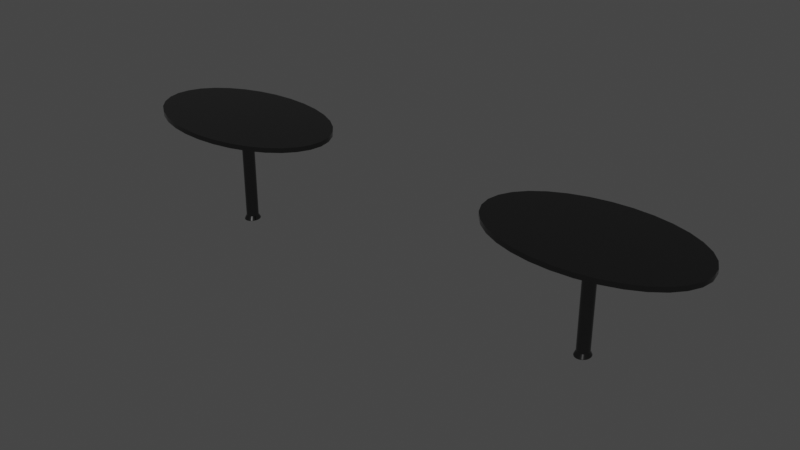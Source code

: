 # Source: Prototipo_mesas_con_texturas.blend  (saved by Blender 3.6.13; exported with 4.5.12 LTS)
import bpy
from mathutils import Matrix  # noqa: F401  (used for matrix-valued properties, if any)

bpy.ops.wm.read_factory_settings(use_empty=True)
scene = bpy.context.scene
scene.name = 'Scene'

# ---- materials (node trees are filled in below, after node groups)
mat_material_002 = bpy.data.materials.new('Material.002')
mat_material_002.use_transparent_shadow = False
mat_mesa = bpy.data.materials.new('Mesa')
mat_mesa.use_transparent_shadow = False

# ---- node groups
ng_auto_smooth = bpy.data.node_groups.new('Auto Smooth', 'GeometryNodeTree')
_s = ng_auto_smooth.interface.new_socket(name='Geometry', in_out='OUTPUT', socket_type='NodeSocketGeometry')
_s = ng_auto_smooth.interface.new_socket(name='Geometry', in_out='INPUT', socket_type='NodeSocketGeometry')
_s = ng_auto_smooth.interface.new_socket(name='Angle', in_out='INPUT', socket_type='NodeSocketFloat')
_s.subtype = 'ANGLE'
_s.min_value = 0.0
_s.max_value = 3.142
ng_auto_smooth.is_modifier = True
_N = ng_auto_smooth.nodes; _L = ng_auto_smooth.links
n0 = _N.new('NodeGroupOutput'); n0.name = 'Group Output'; n0.location = (480, -100)
n1 = _N.new('NodeGroupInput'); n1.name = 'Group Input'; n1.location = (-420, -300)
n2 = _N.new('NodeGroupInput'); n2.name = 'Group Input.001'; n2.location = (-60, -100)
n3 = _N.new('GeometryNodeSetShadeSmooth'); n3.name = 'Set Shade Smooth'; n3.location = (120, -100)
n3.domain = 'EDGE'
n4 = _N.new('GeometryNodeSetShadeSmooth'); n4.name = 'Set Shade Smooth.001'; n4.location = (300, -100)
n5 = _N.new('GeometryNodeInputMeshEdgeAngle'); n5.name = 'Edge Angle'; n5.location = (-420, -220)
n6 = _N.new('GeometryNodeInputEdgeSmooth'); n6.name = 'Is Edge Smooth'; n6.location = (-60, -160)
n7 = _N.new('GeometryNodeInputShadeSmooth'); n7.name = 'Is Face Smooth'; n7.location = (-240, -340)
n8 = _N.new('FunctionNodeBooleanMath'); n8.name = 'Boolean Math'; n8.location = (-60, -220)
n9 = _N.new('FunctionNodeCompare'); n9.name = 'Compare'; n9.location = (-240, -180)
n9.operation = 'LESS_EQUAL'
_L.new(n5.outputs[0], n9.inputs[0])
_L.new(n4.outputs[0], n0.inputs[0])
_L.new(n1.outputs[1], n9.inputs[1])
_L.new(n9.outputs[0], n8.inputs[0])
_L.new(n7.outputs[0], n8.inputs[1])
_L.new(n2.outputs[0], n3.inputs[0])
_L.new(n6.outputs[0], n3.inputs[1])
_L.new(n3.outputs[0], n4.inputs[0])
_L.new(n8.outputs[0], n3.inputs[2])
n0.is_active_output = True

# ---- material node trees
mat_material_002.use_nodes = True; mat_material_002.node_tree.nodes.clear()
_N = mat_material_002.node_tree.nodes; _L = mat_material_002.node_tree.links
n0 = _N.new('ShaderNodeBsdfPrincipled'); n0.name = 'Principled BSDF'; n0.location = (10, 300)
n0.distribution = 'GGX'
n0.subsurface_method = 'RANDOM_WALK_SKIN'
n0.inputs[0].default_value = (0.1221, 0.1221, 0.1221, 1.0)
n0.inputs[1].default_value = 1.0
n0.inputs[2].default_value = 0.135
n0.inputs[3].default_value = 1.45
n0.inputs[27].default_value = (0.0, 0.0, 0.0, 1.0)
n0.inputs[28].default_value = 1.0
n1 = _N.new('ShaderNodeOutputMaterial'); n1.name = 'Material Output'; n1.location = (300, 300)
_L.new(n0.outputs[0], n1.inputs[0])
n1.is_active_output = True
mat_mesa.use_nodes = True; mat_mesa.node_tree.nodes.clear()
_N = mat_mesa.node_tree.nodes; _L = mat_mesa.node_tree.links
n0 = _N.new('ShaderNodeBsdfPrincipled'); n0.name = 'Principled BSDF'; n0.location = (10, 300)
n0.distribution = 'GGX'
n0.subsurface_method = 'RANDOM_WALK_SKIN'
n0.inputs[0].default_value = (0.1215, 0.1215, 0.1215, 1.0)
n0.inputs[1].default_value = 1.0
n0.inputs[2].default_value = 0.1351
n0.inputs[3].default_value = 1.45
n0.inputs[27].default_value = (0.0, 0.0, 0.0, 1.0)
n0.inputs[28].default_value = 1.0
n1 = _N.new('ShaderNodeOutputMaterial'); n1.name = 'Material Output'; n1.location = (300, 300)
_L.new(n0.outputs[0], n1.inputs[0])
n1.is_active_output = True

# ---- world
world_world = bpy.data.worlds.new('World'); scene.world = world_world
world_world.use_nodes = True; world_world.node_tree.nodes.clear()
_N = world_world.node_tree.nodes; _L = world_world.node_tree.links
n0 = _N.new('ShaderNodeOutputWorld'); n0.name = 'World Output'; n0.location = (300, 300)
n1 = _N.new('ShaderNodeBackground'); n1.name = 'Background'; n1.location = (10, 300)
n1.inputs[0].default_value = (0.05088, 0.05088, 0.05088, 1.0)
_L.new(n1.outputs[0], n0.inputs[0])
n0.is_active_output = True
world_world.color = (0.05088, 0.05088, 0.05088)
world_world.use_sun_shadow = False
world_world.sun_shadow_jitter_overblur = 0.0

# ---- meshes
me_cylinder_001 = bpy.data.meshes.new('Cylinder.001')
me_cylinder_001.from_pydata([(0.0, 1.0, -1.0), (0.0, 1.0, 1.0), (0.1951, 0.9808, -1.0), (0.1951, 0.9808, 1.0), (0.3827, 0.9239, -1.0), (0.3827, 0.9239, 1.0), (0.5556, 0.8315, -1.0), (0.5556, 0.8315, 1.0), (0.7071, 0.7071, -1.0), (0.7071, 0.7071, 1.0), (0.8315, 0.5556, -1.0), (0.8315, 0.5556, 1.0), (0.9239, 0.3827, -1.0), (0.9239, 0.3827, 1.0), (0.9808, 0.1951, -1.0), (0.9808, 0.1951, 1.0), (1.0, 0.0, -1.0), (1.0, 0.0, 1.0), (0.9808, -0.1951, -1.0), (0.9808, -0.1951, 1.0), (0.9239, -0.3827, -1.0), (0.9239, -0.3827, 1.0), (0.8315, -0.5556, -1.0), (0.8315, -0.5556, 1.0), (0.7071, -0.7071, -1.0), (0.7071, -0.7071, 1.0), (0.5556, -0.8315, -1.0), (0.5556, -0.8315, 1.0), (0.3827, -0.9239, -1.0), (0.3827, -0.9239, 1.0), (0.1951, -0.9808, -1.0), (0.1951, -0.9808, 1.0), (0.0, -1.0, -1.0), (0.0, -1.0, 1.0), (-0.1951, -0.9808, -1.0), (-0.1951, -0.9808, 1.0), (-0.3827, -0.9239, -1.0), (-0.3827, -0.9239, 1.0), (-0.5556, -0.8315, -1.0), (-0.5556, -0.8315, 1.0), (-0.7071, -0.7071, -1.0), (-0.7071, -0.7071, 1.0), (-0.8315, -0.5556, -1.0), (-0.8315, -0.5556, 1.0), (-0.9239, -0.3827, -1.0), (-0.9239, -0.3827, 1.0), (-0.9808, -0.1951, -1.0), (-0.9808, -0.1951, 1.0), (-1.0, 0.0, -1.0), (-1.0, 0.0, 1.0), (-0.9808, 0.1951, -1.0), (-0.9808, 0.1951, 1.0), (-0.9239, 0.3827, -1.0), (-0.9239, 0.3827, 1.0), (-0.8315, 0.5556, -1.0), (-0.8315, 0.5556, 1.0), (-0.7071, 0.7071, -1.0), (-0.7071, 0.7071, 1.0), (-0.5556, 0.8315, -1.0), (-0.5556, 0.8315, 1.0), (-0.3827, 0.9239, -1.0), (-0.3827, 0.9239, 1.0), (-0.1951, 0.9808, -1.0), (-0.1951, 0.9808, 1.0), (3.185, 9.826, 1.12), (-1.415e-06, 10.02, 1.12), (6.248, 9.256, 1.12), (9.071, 8.33, 1.12), (11.54, 7.084, 1.12), (13.58, 5.566, 1.12), (15.08, 3.834, 1.12), (16.01, 1.955, 1.12), (16.33, -1.971e-05, 1.12), (16.01, -1.955, 1.12), (15.08, -3.834, 1.12), (13.58, -5.566, 1.12), (11.54, -7.084, 1.12), (9.071, -8.33, 1.12), (6.248, -9.256, 1.12), (3.185, -9.826, 1.12), (-1.415e-06, -10.02, 1.12), (-3.185, -9.826, 1.12), (-6.248, -9.256, 1.12), (-9.071, -8.33, 1.12), (-11.54, -7.084, 1.12), (-13.58, -5.566, 1.12), (-15.08, -3.834, 1.12), (-16.01, -1.955, 1.12), (-16.33, -1.971e-05, 1.12), (-16.01, 1.955, 1.12), (-15.08, 3.834, 1.12), (-13.58, 5.566, 1.12), (-11.54, 7.084, 1.12), (-9.071, 8.33, 1.12), (-6.248, 9.256, 1.12), (-3.185, 9.826, 1.12), (3.185, 9.826, 1.134), (-1.415e-06, 10.02, 1.134), (6.248, 9.256, 1.134), (9.071, 8.33, 1.134), (11.54, 7.084, 1.134), (13.58, 5.566, 1.134), (15.08, 3.834, 1.134), (16.01, 1.955, 1.134), (16.33, -1.971e-05, 1.134), (16.01, -1.955, 1.134), (15.08, -3.834, 1.134), (13.58, -5.566, 1.134), (11.54, -7.084, 1.134), (9.071, -8.33, 1.134), (6.248, -9.256, 1.134), (3.185, -9.826, 1.134), (-1.415e-06, -10.02, 1.134), (-3.185, -9.826, 1.134), (-6.248, -9.256, 1.134), (-9.071, -8.33, 1.134), (-11.54, -7.084, 1.134), (-13.58, -5.566, 1.134), (-15.08, -3.834, 1.134), (-16.01, -1.955, 1.134), (-16.33, -1.971e-05, 1.134), (-16.01, 1.955, 1.134), (-15.08, 3.834, 1.134), (-13.58, 5.566, 1.134), (-11.54, 7.084, 1.134), (-9.071, 8.33, 1.134), (-6.248, 9.256, 1.134), (-3.185, 9.826, 1.134), (-1.299e-07, 1.394, -1.082), (-1.197e-07, 1.392, -1.076), (0.2417, 1.365, -1.076), (0.2388, 1.368, -1.082), (0.4738, 1.285, -1.075), (0.4687, 1.289, -1.082), (0.6874, 1.155, -1.075), (0.6808, 1.16, -1.082), (0.8741, 0.9811, -1.075), (0.8671, 0.9872, -1.082), (1.027, 0.7697, -1.074), (1.02, 0.776, -1.082), (1.14, 0.5294, -1.074), (1.134, 0.5347, -1.082), (1.209, 0.2696, -1.074), (1.204, 0.2727, -1.082), (1.232, -2.91e-06, -1.074), (1.228, -3.246e-06, -1.082), (1.209, -0.2696, -1.074), (1.204, -0.2727, -1.082), (1.14, -0.5294, -1.074), (1.134, -0.5348, -1.082), (1.027, -0.7697, -1.074), (1.02, -0.776, -1.082), (0.8741, -0.9811, -1.075), (0.8671, -0.9872, -1.082), (0.6874, -1.155, -1.075), (0.6808, -1.16, -1.082), (0.4738, -1.285, -1.075), (0.4687, -1.289, -1.082), (0.2417, -1.365, -1.076), (0.2388, -1.368, -1.082), (-1.197e-07, -1.392, -1.076), (-1.297e-07, -1.394, -1.082), (-0.2417, -1.365, -1.076), (-0.2388, -1.368, -1.082), (-0.4738, -1.285, -1.075), (-0.4687, -1.289, -1.082), (-0.6874, -1.155, -1.075), (-0.6808, -1.16, -1.082), (-0.8741, -0.9811, -1.075), (-0.8671, -0.9872, -1.082), (-1.027, -0.7697, -1.074), (-1.02, -0.776, -1.082), (-1.14, -0.5294, -1.074), (-1.134, -0.5348, -1.082), (-1.209, -0.2696, -1.074), (-1.204, -0.2727, -1.082), (-1.232, -2.91e-06, -1.074), (-1.228, -3.246e-06, -1.082), (-1.209, 0.2696, -1.074), (-1.204, 0.2727, -1.082), (-1.14, 0.5294, -1.074), (-1.134, 0.5347, -1.082), (-1.027, 0.7697, -1.074), (-1.02, 0.776, -1.082), (-0.8741, 0.9811, -1.075), (-0.8671, 0.9872, -1.082), (-0.6874, 1.155, -1.075), (-0.6808, 1.16, -1.082), (-0.4738, 1.285, -1.075), (-0.4687, 1.289, -1.082), (-0.2417, 1.365, -1.076), (-0.2388, 1.368, -1.082), (3.185, 9.826, 1.056), (3.18, 9.812, 1.039), (-1.4e-06, 10.0, 1.039), (-1.405e-06, 10.02, 1.056), (6.248, 9.256, 1.056), (6.239, 9.243, 1.039), (9.071, 8.33, 1.056), (9.057, 8.319, 1.039), (11.54, 7.084, 1.056), (11.53, 7.075, 1.039), (13.58, 5.566, 1.056), (13.56, 5.559, 1.039), (15.08, 3.834, 1.056), (15.06, 3.829, 1.039), (16.01, 1.955, 1.056), (15.99, 1.952, 1.039), (16.33, -1.971e-05, 1.056), (16.31, -1.969e-05, 1.039), (16.01, -1.955, 1.056), (15.99, -1.952, 1.039), (15.08, -3.834, 1.056), (15.06, -3.829, 1.039), (13.58, -5.566, 1.056), (13.56, -5.559, 1.039), (11.54, -7.084, 1.056), (11.53, -7.075, 1.039), (9.071, -8.33, 1.056), (9.057, -8.319, 1.039), (6.248, -9.256, 1.056), (6.239, -9.243, 1.039), (3.185, -9.826, 1.056), (3.18, -9.812, 1.039), (-1.405e-06, -10.02, 1.056), (-1.4e-06, -10.0, 1.039), (-3.185, -9.826, 1.056), (-3.18, -9.812, 1.039), (-6.248, -9.256, 1.056), (-6.239, -9.243, 1.039), (-9.071, -8.33, 1.056), (-9.057, -8.319, 1.039), (-11.54, -7.084, 1.056), (-11.53, -7.075, 1.039), (-13.58, -5.566, 1.056), (-13.56, -5.559, 1.039), (-15.08, -3.834, 1.056), (-15.06, -3.829, 1.039), (-16.01, -1.955, 1.056), (-15.99, -1.952, 1.039), (-16.33, -1.971e-05, 1.056), (-16.31, -1.969e-05, 1.039), (-16.01, 1.955, 1.056), (-15.99, 1.952, 1.039), (-15.08, 3.834, 1.056), (-15.06, 3.829, 1.039), (-13.58, 5.566, 1.056), (-13.56, 5.559, 1.039), (-11.54, 7.084, 1.056), (-11.53, 7.075, 1.039), (-9.071, 8.33, 1.056), (-9.057, 8.319, 1.039), (-6.248, 9.256, 1.056), (-6.239, 9.243, 1.039), (-3.185, 9.826, 1.056), (-3.18, 9.812, 1.039)], [], [(0, 1, 3, 2), (2, 3, 5, 4), (4, 5, 7, 6), (6, 7, 9, 8), (8, 9, 11, 10), (10, 11, 13, 12), (12, 13, 15, 14), (14, 15, 17, 16), (16, 17, 19, 18), (18, 19, 21, 20), (20, 21, 23, 22), (22, 23, 25, 24), (24, 25, 27, 26), (26, 27, 29, 28), (28, 29, 31, 30), (30, 31, 33, 32), (32, 33, 35, 34), (34, 35, 37, 36), (36, 37, 39, 38), (38, 39, 41, 40), (40, 41, 43, 42), (42, 43, 45, 44), (44, 45, 47, 46), (46, 47, 49, 48), (48, 49, 51, 50), (50, 51, 53, 52), (52, 53, 55, 54), (54, 55, 57, 56), (56, 57, 59, 58), (58, 59, 61, 60), (206, 204, 70, 71), (60, 61, 63, 62), (62, 63, 1, 0), (4, 6, 134, 132), (252, 250, 93, 94), (224, 222, 79, 80), (242, 240, 88, 89), (3, 1, 194, 193), (216, 214, 75, 76), (234, 232, 84, 85), (250, 248, 92, 93), (208, 206, 71, 72), (226, 224, 80, 81), (244, 242, 89, 90), (200, 198, 67, 68), (218, 216, 76, 77), (236, 234, 85, 86), (254, 252, 94, 95), (210, 208, 72, 73), (228, 226, 81, 82), (246, 244, 90, 91), (202, 200, 68, 69), (220, 218, 77, 78), (238, 236, 86, 87), (212, 210, 73, 74), (230, 228, 82, 83), (248, 246, 91, 92), (204, 202, 69, 70), (222, 220, 78, 79), (240, 238, 87, 88), (196, 192, 64, 66), (198, 196, 66, 67), (214, 212, 74, 75), (232, 230, 83, 84), (59, 57, 249, 251), (65, 95, 127, 97), (33, 31, 223, 225), (7, 5, 197, 199), (61, 59, 251, 253), (35, 33, 225, 227), (9, 7, 199, 201), (63, 61, 253, 255), (37, 35, 227, 229), (11, 9, 201, 203), (1, 63, 255, 194), (39, 37, 229, 231), (13, 11, 203, 205), (41, 39, 231, 233), (15, 13, 205, 207), (43, 41, 233, 235), (17, 15, 207, 209), (45, 43, 235, 237), (19, 17, 209, 211), (47, 45, 237, 239), (21, 19, 211, 213), (49, 47, 239, 241), (23, 21, 213, 215), (51, 49, 241, 243), (25, 23, 215, 217), (53, 51, 243, 245), (27, 25, 217, 219), (55, 53, 245, 247), (29, 27, 219, 221), (5, 3, 193, 197), (57, 55, 247, 249), (31, 29, 221, 223), (195, 254, 95, 65), (96, 97, 127, 126, 125, 124, 123, 122, 121, 120, 119, 118, 117, 116, 115, 114, 113, 112, 111, 110, 109, 108, 107, 106, 105, 104, 103, 102, 101, 100, 99, 98), (83, 82, 114, 115), (70, 69, 101, 102), (84, 83, 115, 116), (71, 70, 102, 103), (85, 84, 116, 117), (72, 71, 103, 104), (86, 85, 117, 118), (73, 72, 104, 105), (87, 86, 118, 119), (74, 73, 105, 106), (88, 87, 119, 120), (75, 74, 106, 107), (89, 88, 120, 121), (76, 75, 107, 108), (90, 89, 121, 122), (77, 76, 108, 109), (91, 90, 122, 123), (78, 77, 109, 110), (64, 65, 97, 96), (92, 91, 123, 124), (79, 78, 110, 111), (66, 64, 96, 98), (93, 92, 124, 125), (80, 79, 111, 112), (67, 66, 98, 99), (94, 93, 125, 126), (81, 80, 112, 113), (68, 67, 99, 100), (95, 94, 126, 127), (82, 81, 113, 114), (69, 68, 100, 101), (62, 0, 129, 190), (22, 24, 152, 150), (40, 42, 170, 168), (58, 60, 188, 186), (14, 16, 144, 142), (32, 34, 162, 160), (50, 52, 180, 178), (6, 8, 136, 134), (24, 26, 154, 152), (42, 44, 172, 170), (60, 62, 190, 188), (16, 18, 146, 144), (34, 36, 164, 162), (52, 54, 182, 180), (8, 10, 138, 136), (26, 28, 156, 154), (44, 46, 174, 172), (18, 20, 148, 146), (36, 38, 166, 164), (54, 56, 184, 182), (10, 12, 140, 138), (28, 30, 158, 156), (128, 131, 133, 135, 137, 139, 141, 143, 145, 147, 149, 151, 153, 155, 157, 159, 161, 163, 165, 167, 169, 171, 173, 175, 177, 179, 181, 183, 185, 187, 189, 191), (46, 48, 176, 174), (2, 4, 132, 130), (20, 22, 150, 148), (38, 40, 168, 166), (56, 58, 186, 184), (12, 14, 142, 140), (30, 32, 160, 158), (48, 50, 178, 176), (129, 130, 131, 128), (130, 132, 133, 131), (132, 134, 135, 133), (134, 136, 137, 135), (136, 138, 139, 137), (138, 140, 141, 139), (140, 142, 143, 141), (142, 144, 145, 143), (144, 146, 147, 145), (146, 148, 149, 147), (148, 150, 151, 149), (150, 152, 153, 151), (152, 154, 155, 153), (154, 156, 157, 155), (156, 158, 159, 157), (158, 160, 161, 159), (160, 162, 163, 161), (162, 164, 165, 163), (164, 166, 167, 165), (166, 168, 169, 167), (168, 170, 171, 169), (170, 172, 173, 171), (172, 174, 175, 173), (174, 176, 177, 175), (176, 178, 179, 177), (178, 180, 181, 179), (180, 182, 183, 181), (182, 184, 185, 183), (184, 186, 187, 185), (186, 188, 189, 187), (188, 190, 191, 189), (190, 129, 128, 191), (0, 2, 130, 129), (193, 194, 195, 192), (197, 193, 192, 196), (199, 197, 196, 198), (201, 199, 198, 200), (203, 201, 200, 202), (205, 203, 202, 204), (207, 205, 204, 206), (209, 207, 206, 208), (211, 209, 208, 210), (213, 211, 210, 212), (215, 213, 212, 214), (217, 215, 214, 216), (219, 217, 216, 218), (221, 219, 218, 220), (223, 221, 220, 222), (225, 223, 222, 224), (227, 225, 224, 226), (229, 227, 226, 228), (231, 229, 228, 230), (233, 231, 230, 232), (235, 233, 232, 234), (237, 235, 234, 236), (239, 237, 236, 238), (241, 239, 238, 240), (243, 241, 240, 242), (245, 243, 242, 244), (247, 245, 244, 246), (249, 247, 246, 248), (251, 249, 248, 250), (253, 251, 250, 252), (255, 253, 252, 254), (194, 255, 254, 195), (192, 195, 65, 64)])
me_cylinder_001.polygons.foreach_set('use_smooth', [True] * 226)
_uv = me_cylinder_001.uv_layers.new(name='UVMap')
_uv.uv.foreach_set('vector', [1.0, 0.5, 1.0, 1.0, 0.9688, 1.0, 0.9688, 0.5, 0.9688, 0.5, 0.9688, 1.0, 0.9375, 1.0, 0.9375, 0.5, 0.9375, 0.5, 0.9375, 1.0, 0.9062, 1.0, 0.9062, 0.5, 0.9062, 0.5, 0.9062, 1.0, 0.875, 1.0, 0.875, 0.5, 0.875, 0.5, 0.875, 1.0, 0.8438, 1.0, 0.8438, 0.5, 0.8438, 0.5, 0.8438, 1.0, 0.8125, 1.0, 0.8125, 0.5, 0.8125, 0.5, 0.8125, 1.0, 0.7812, 1.0, 0.7812, 0.5, 0.7812, 0.5, 0.7812, 1.0, 0.75, 1.0, 0.75, 0.5, 0.75, 0.5, 0.75, 1.0, 0.7188, 1.0, 0.7188, 0.5, 0.7188, 0.5, 0.7188, 1.0, 0.6875, 1.0, 0.6875, 0.5, 0.6875, 0.5, 0.6875, 1.0, 0.6562, 1.0, 0.6562, 0.5, 0.6562, 0.5, 0.6562, 1.0, 0.625, 1.0, 0.625, 0.5, 0.625, 0.5, 0.625, 1.0, 0.5938, 1.0, 0.5938, 0.5, 0.5938, 0.5, 0.5938, 1.0, 0.5625, 1.0, 0.5625, 0.5, 0.5625, 0.5, 0.5625, 1.0, 0.5312, 1.0, 0.5312, 0.5, 0.5312, 0.5, 0.5312, 1.0, 0.5, 1.0, 0.5, 0.5, 0.5, 0.5, 0.5, 1.0, 0.4688, 1.0, 0.4688, 0.5, 0.4688, 0.5, 0.4688, 1.0, 0.4375, 1.0, 0.4375, 0.5, 0.4375, 0.5, 0.4375, 1.0, 0.4062, 1.0, 0.4062, 0.5, 0.4062, 0.5, 0.4062, 1.0, 0.375, 1.0, 0.375, 0.5, 0.375, 0.5, 0.375, 1.0, 0.3438, 1.0, 0.3438, 0.5, 0.3438, 0.5, 0.3438, 1.0, 0.3125, 1.0, 0.3125, 0.5, 0.3125, 0.5, 0.3125, 1.0, 0.2812, 1.0, 0.2812, 0.5, 0.2812, 0.5, 0.2812, 1.0, 0.25, 1.0, 0.25, 0.5, 0.25, 0.5, 0.25, 1.0, 0.2188, 1.0, 0.2188, 0.5, 0.2188, 0.5, 0.2188, 1.0, 0.1875, 1.0, 0.1875, 0.5, 0.1875, 0.5, 0.1875, 1.0, 0.1562, 1.0, 0.1562, 0.5, 0.1562, 0.5, 0.1562, 1.0, 0.125, 1.0, 0.125, 0.5, 0.125, 0.5, 0.125, 1.0, 0.09375, 1.0, 0.09375, 0.5, 0.09375, 0.5, 0.09375, 1.0, 0.0625, 1.0, 0.0625, 0.5, 0.7812, 1.0, 0.8125, 1.0, 0.8125, 1.0, 0.7812, 1.0, 0.0625, 0.5, 0.0625, 1.0, 0.03125, 1.0, 0.03125, 0.5, 0.03125, 0.5, 0.03125, 1.0, 0.0, 1.0, 0.0, 0.5, 0.9375, 0.5, 0.9062, 0.5, 0.9062, 0.5, 0.9375, 0.5, 0.0625, 1.0, 0.09375, 1.0, 0.09375, 1.0, 0.0625, 1.0, 0.5, 1.0, 0.5312, 1.0, 0.5312, 1.0, 0.5, 1.0, 0.2188, 1.0, 0.25, 1.0, 0.25, 1.0, 0.2188, 1.0, 0.9688, 1.0, 1.0, 1.0, 1.0, 1.0, 0.9688, 1.0, 0.625, 1.0, 0.6562, 1.0, 0.6562, 1.0, 0.625, 1.0, 0.3438, 1.0, 0.375, 1.0, 0.375, 1.0, 0.3438, 1.0, 0.09375, 1.0, 0.125, 1.0, 0.125, 1.0, 0.09375, 1.0, 0.75, 1.0, 0.7812, 1.0, 0.7812, 1.0, 0.75, 1.0, 0.4688, 1.0, 0.5, 1.0, 0.5, 1.0, 0.4688, 1.0, 0.1875, 1.0, 0.2188, 1.0, 0.2188, 1.0, 0.1875, 1.0, 0.875, 1.0, 0.9062, 1.0, 0.9062, 1.0, 0.875, 1.0, 0.5938, 1.0, 0.625, 1.0, 0.625, 1.0, 0.5938, 1.0, 0.3125, 1.0, 0.3438, 1.0, 0.3438, 1.0, 0.3125, 1.0, 0.03125, 1.0, 0.0625, 1.0, 0.0625, 1.0, 0.03125, 1.0, 0.7188, 1.0, 0.75, 1.0, 0.75, 1.0, 0.7188, 1.0, 0.4375, 1.0, 0.4688, 1.0, 0.4688, 1.0, 0.4375, 1.0, 0.1562, 1.0, 0.1875, 1.0, 0.1875, 1.0, 0.1562, 1.0, 0.8438, 1.0, 0.875, 1.0, 0.875, 1.0, 0.8438, 1.0, 0.5625, 1.0, 0.5938, 1.0, 0.5938, 1.0, 0.5625, 1.0, 0.2812, 1.0, 0.3125, 1.0, 0.3125, 1.0, 0.2812, 1.0, 0.6875, 1.0, 0.7188, 1.0, 0.7188, 1.0, 0.6875, 1.0, 0.4062, 1.0, 0.4375, 1.0, 0.4375, 1.0, 0.4062, 1.0, 0.125, 1.0, 0.1562, 1.0, 0.1562, 1.0, 0.125, 1.0, 0.8125, 1.0, 0.8438, 1.0, 0.8438, 1.0, 0.8125, 1.0, 0.5312, 1.0, 0.5625, 1.0, 0.5625, 1.0, 0.5312, 1.0, 0.25, 1.0, 0.2812, 1.0, 0.2812, 1.0, 0.25, 1.0, 0.9375, 1.0, 0.9688, 1.0, 0.9688, 1.0, 0.9375, 1.0, 0.9062, 1.0, 0.9375, 1.0, 0.9375, 1.0, 0.9062, 1.0, 0.6562, 1.0, 0.6875, 1.0, 0.6875, 1.0, 0.6562, 1.0, 0.375, 1.0, 0.4062, 1.0, 0.4062, 1.0, 0.375, 1.0, 0.09375, 1.0, 0.125, 1.0, 0.125, 1.0, 0.09375, 1.0, 0.0, 1.0, 0.03125, 1.0, 0.03125, 1.0, 0.0, 1.0, 0.5, 1.0, 0.5312, 1.0, 0.5312, 1.0, 0.5, 1.0, 0.9062, 1.0, 0.9375, 1.0, 0.9375, 1.0, 0.9062, 1.0, 0.0625, 1.0, 0.09375, 1.0, 0.09375, 1.0, 0.0625, 1.0, 0.4688, 1.0, 0.5, 1.0, 0.5, 1.0, 0.4688, 1.0, 0.875, 1.0, 0.9062, 1.0, 0.9062, 1.0, 0.875, 1.0, 0.03125, 1.0, 0.0625, 1.0, 0.0625, 1.0, 0.03125, 1.0, 0.4375, 1.0, 0.4688, 1.0, 0.4688, 1.0, 0.4375, 1.0, 0.8438, 1.0, 0.875, 1.0, 0.875, 1.0, 0.8438, 1.0, 0.0, 1.0, 0.03125, 1.0, 0.03125, 1.0, 0.0, 1.0, 0.4062, 1.0, 0.4375, 1.0, 0.4375, 1.0, 0.4062, 1.0, 0.8125, 1.0, 0.8438, 1.0, 0.8438, 1.0, 0.8125, 1.0, 0.375, 1.0, 0.4062, 1.0, 0.4062, 1.0, 0.375, 1.0, 0.7812, 1.0, 0.8125, 1.0, 0.8125, 1.0, 0.7812, 1.0, 0.3438, 1.0, 0.375, 1.0, 0.375, 1.0, 0.3437, 1.0, 0.75, 1.0, 0.7812, 1.0, 0.7812, 1.0, 0.75, 1.0, 0.3125, 1.0, 0.3438, 1.0, 0.3438, 1.0, 0.3125, 1.0, 0.7188, 1.0, 0.75, 1.0, 0.75, 1.0, 0.7188, 1.0, 0.2812, 1.0, 0.3125, 1.0, 0.3125, 1.0, 0.2812, 1.0, 0.6875, 1.0, 0.7188, 1.0, 0.7188, 1.0, 0.6875, 1.0, 0.25, 1.0, 0.2812, 1.0, 0.2812, 1.0, 0.25, 1.0, 0.6562, 1.0, 0.6875, 1.0, 0.6875, 1.0, 0.6563, 1.0, 0.2188, 1.0, 0.25, 1.0, 0.25, 1.0, 0.2188, 1.0, 0.625, 1.0, 0.6562, 1.0, 0.6562, 1.0, 0.625, 1.0, 0.1875, 1.0, 0.2188, 1.0, 0.2188, 1.0, 0.1875, 1.0, 0.5938, 1.0, 0.625, 1.0, 0.625, 1.0, 0.5938, 1.0, 0.1562, 1.0, 0.1875, 1.0, 0.1875, 1.0, 0.1562, 1.0, 0.5625, 1.0, 0.5938, 1.0, 0.5938, 1.0, 0.5625, 1.0, 0.9375, 1.0, 0.9688, 1.0, 0.9688, 1.0, 0.9375, 1.0, 0.125, 1.0, 0.1562, 1.0, 0.1562, 1.0, 0.125, 1.0, 0.5312, 1.0, 0.5625, 1.0, 0.5625, 1.0, 0.5312, 1.0, 0.0, 1.0, 0.03125, 1.0, 0.03125, 1.0, 0.0, 1.0, 0.2968, 0.4854, 0.25, 0.49, 0.2032, 0.4854, 0.1582, 0.4717, 0.1167, 0.4496, 0.08029, 0.4197, 0.05045, 0.3833, 0.02827, 0.3418, 0.01461, 0.2968, 0.01, 0.25, 0.01461, 0.2032, 0.02827, 0.1582, 0.05045, 0.1167, 0.08029, 0.08029, 0.1167, 0.05045, 0.1582, 0.02827, 0.2032, 0.01461, 0.25, 0.01, 0.2968, 0.01461, 0.3418, 0.02827, 0.3833, 0.05045, 0.4197, 0.08029, 0.4496, 0.1167, 0.4717, 0.1582, 0.4854, 0.2032, 0.49, 0.25, 0.4854, 0.2968, 0.4717, 0.3418, 0.4496, 0.3833, 0.4197, 0.4197, 0.3833, 0.4496, 0.3418, 0.4717, 0.4062, 1.0, 0.4375, 1.0, 0.4375, 1.0, 0.4062, 1.0, 0.8125, 1.0, 0.8438, 1.0, 0.8438, 1.0, 0.8125, 1.0, 0.375, 1.0, 0.4062, 1.0, 0.4062, 1.0, 0.375, 1.0, 0.7812, 1.0, 0.8125, 1.0, 0.8125, 1.0, 0.7812, 1.0, 0.3438, 1.0, 0.375, 1.0, 0.375, 1.0, 0.3438, 1.0, 0.75, 1.0, 0.7812, 1.0, 0.7812, 1.0, 0.75, 1.0, 0.3125, 1.0, 0.3438, 1.0, 0.3438, 1.0, 0.3125, 1.0, 0.7188, 1.0, 0.75, 1.0, 0.75, 1.0, 0.7188, 1.0, 0.2812, 1.0, 0.3125, 1.0, 0.3125, 1.0, 0.2812, 1.0, 0.6875, 1.0, 0.7188, 1.0, 0.7188, 1.0, 0.6875, 1.0, 0.25, 1.0, 0.2812, 1.0, 0.2812, 1.0, 0.25, 1.0, 0.6562, 1.0, 0.6875, 1.0, 0.6875, 1.0, 0.6562, 1.0, 0.2188, 1.0, 0.25, 1.0, 0.25, 1.0, 0.2188, 1.0, 0.625, 1.0, 0.6562, 1.0, 0.6562, 1.0, 0.625, 1.0, 0.1875, 1.0, 0.2188, 1.0, 0.2188, 1.0, 0.1875, 1.0, 0.5938, 1.0, 0.625, 1.0, 0.625, 1.0, 0.5938, 1.0, 0.1562, 1.0, 0.1875, 1.0, 0.1875, 1.0, 0.1562, 1.0, 0.5625, 1.0, 0.5938, 1.0, 0.5938, 1.0, 0.5625, 1.0, 0.9688, 1.0, 1.0, 1.0, 1.0, 1.0, 0.9688, 1.0, 0.125, 1.0, 0.1562, 1.0, 0.1562, 1.0, 0.125, 1.0, 0.5312, 1.0, 0.5625, 1.0, 0.5625, 1.0, 0.5312, 1.0, 0.9375, 1.0, 0.9688, 1.0, 0.9688, 1.0, 0.9375, 1.0, 0.09375, 1.0, 0.125, 1.0, 0.125, 1.0, 0.09375, 1.0, 0.5, 1.0, 0.5312, 1.0, 0.5312, 1.0, 0.5, 1.0, 0.9062, 1.0, 0.9375, 1.0, 0.9375, 1.0, 0.9062, 1.0, 0.0625, 1.0, 0.09375, 1.0, 0.09375, 1.0, 0.0625, 1.0, 0.4688, 1.0, 0.5, 1.0, 0.5, 1.0, 0.4688, 1.0, 0.875, 1.0, 0.9062, 1.0, 0.9062, 1.0, 0.875, 1.0, 0.03125, 1.0, 0.0625, 1.0, 0.0625, 1.0, 0.03125, 1.0, 0.4375, 1.0, 0.4688, 1.0, 0.4688, 1.0, 0.4375, 1.0, 0.8438, 1.0, 0.875, 1.0, 0.875, 1.0, 0.8438, 1.0, 0.03125, 0.5, 0.0, 0.5, 0.0, 0.5, 0.03125, 0.5, 0.6562, 0.5, 0.625, 0.5, 0.625, 0.5, 0.6562, 0.5, 0.375, 0.5, 0.3438, 0.5, 0.3438, 0.5, 0.375, 0.5, 0.09375, 0.5, 0.0625, 0.5, 0.0625, 0.5, 0.09375, 0.5, 0.7812, 0.5, 0.75, 0.5, 0.75, 0.5, 0.7812, 0.5, 0.5, 0.5, 0.4688, 0.5, 0.4688, 0.5, 0.5, 0.5, 0.2188, 0.5, 0.1875, 0.5, 0.1875, 0.5, 0.2187, 0.5, 0.9062, 0.5, 0.875, 0.5, 0.875, 0.5, 0.9062, 0.5, 0.625, 0.5, 0.5938, 0.5, 0.5938, 0.5, 0.625, 0.5, 0.3438, 0.5, 0.3125, 0.5, 0.3125, 0.5, 0.3438, 0.5, 0.0625, 0.5, 0.03125, 0.5, 0.03125, 0.5, 0.0625, 0.5, 0.75, 0.5, 0.7188, 0.5, 0.7188, 0.5, 0.75, 0.5, 0.4688, 0.5, 0.4375, 0.5, 0.4375, 0.5, 0.4688, 0.5, 0.1875, 0.5, 0.1562, 0.5, 0.1562, 0.5, 0.1875, 0.5, 0.875, 0.5, 0.8438, 0.5, 0.8438, 0.5, 0.875, 0.5, 0.5938, 0.5, 0.5625, 0.5, 0.5625, 0.5, 0.5938, 0.5, 0.3125, 0.5, 0.2812, 0.5, 0.2812, 0.5, 0.3125, 0.5, 0.7188, 0.5, 0.6875, 0.5, 0.6875, 0.5, 0.7188, 0.5, 0.4375, 0.5, 0.4062, 0.5, 0.4062, 0.5, 0.4375, 0.5, 0.1562, 0.5, 0.125, 0.5, 0.125, 0.5, 0.1562, 0.5, 0.8438, 0.5, 0.8125, 0.5, 0.8125, 0.5, 0.8438, 0.5, 0.5625, 0.5, 0.5312, 0.5, 0.5312, 0.5, 0.5625, 0.5, 0.75, 0.4847, 0.7955, 0.4802, 0.8393, 0.467, 0.8797, 0.4454, 0.9152, 0.4162, 0.9444, 0.3807, 0.9661, 0.34, 0.9795, 0.2959, 0.9841, 0.25, 0.9795, 0.2041, 0.9661, 0.16, 0.9444, 0.1193, 0.9152, 0.08378, 0.8797, 0.05465, 0.8393, 0.03304, 0.7955, 0.01975, 0.75, 0.01527, 0.7045, 0.01975, 0.6607, 0.03304, 0.6203, 0.05465, 0.5848, 0.08378, 0.5556, 0.1193, 0.5339, 0.16, 0.5205, 0.2041, 0.5159, 0.25, 0.5205, 0.2959, 0.5339, 0.34, 0.5556, 0.3807, 0.5848, 0.4162, 0.6203, 0.4454, 0.6607, 0.467, 0.7045, 0.4802, 0.2812, 0.5, 0.25, 0.5, 0.25, 0.5, 0.2812, 0.5, 0.9688, 0.5, 0.9375, 0.5, 0.9375, 0.5, 0.9688, 0.5, 0.6875, 0.5, 0.6562, 0.5, 0.6562, 0.5, 0.6875, 0.5, 0.4062, 0.5, 0.375, 0.5, 0.375, 0.5, 0.4062, 0.5, 0.125, 0.5, 0.09375, 0.5, 0.09375, 0.5, 0.125, 0.5, 0.8125, 0.5, 0.7812, 0.5, 0.7812, 0.5, 0.8125, 0.5, 0.5312, 0.5, 0.5, 0.5, 0.5, 0.5, 0.5312, 0.5, 0.25, 0.5, 0.2188, 0.5, 0.2188, 0.5, 0.25, 0.5, 0.7507, 0.4899, 0.7968, 0.4854, 0.7955, 0.4802, 0.75, 0.4847, 0.7981, 0.485, 0.8418, 0.4717, 0.8393, 0.467, 0.7955, 0.4802, 0.8434, 0.4709, 0.8833, 0.4496, 0.8797, 0.4454, 0.8393, 0.467, 0.8849, 0.4482, 0.9197, 0.4197, 0.9152, 0.4162, 0.8797, 0.4454, 0.9211, 0.4181, 0.9496, 0.3833, 0.9444, 0.3807, 0.9152, 0.4162, 0.9505, 0.3816, 0.9717, 0.3418, 0.9661, 0.34, 0.9444, 0.3807, 0.9722, 0.3403, 0.9854, 0.2968, 0.9795, 0.2959, 0.9661, 0.34, 0.9855, 0.2958, 0.99, 0.2504, 0.9841, 0.25, 0.9795, 0.2959, 0.99, 0.2496, 0.9855, 0.2042, 0.9795, 0.2041, 0.9841, 0.25, 0.9854, 0.2032, 0.9722, 0.1597, 0.9661, 0.16, 0.9795, 0.2041, 0.9717, 0.1582, 0.9505, 0.1184, 0.9444, 0.1193, 0.9661, 0.16, 0.9496, 0.1167, 0.9211, 0.08195, 0.9152, 0.08378, 0.9444, 0.1193, 0.9197, 0.08029, 0.8849, 0.05176, 0.8797, 0.05465, 0.9152, 0.08378, 0.8833, 0.05045, 0.8434, 0.02911, 0.8393, 0.03304, 0.8797, 0.05465, 0.8418, 0.02827, 0.7981, 0.01499, 0.7955, 0.01975, 0.8393, 0.03304, 0.7968, 0.01461, 0.7507, 0.01007, 0.75, 0.01527, 0.7955, 0.01975, 0.7493, 0.01007, 0.7032, 0.01461, 0.7045, 0.01975, 0.75, 0.01527, 0.7019, 0.01499, 0.6582, 0.02827, 0.6607, 0.03304, 0.7045, 0.01975, 0.6566, 0.02911, 0.6167, 0.05045, 0.6203, 0.05465, 0.6607, 0.03304, 0.6151, 0.05176, 0.5803, 0.08029, 0.5848, 0.08378, 0.6203, 0.05465, 0.5789, 0.08195, 0.5504, 0.1167, 0.5556, 0.1193, 0.5848, 0.08378, 0.5495, 0.1184, 0.5283, 0.1582, 0.5339, 0.16, 0.5556, 0.1193, 0.5278, 0.1597, 0.5146, 0.2032, 0.5205, 0.2041, 0.5339, 0.16, 0.5145, 0.2042, 0.51, 0.2496, 0.5159, 0.25, 0.5205, 0.2041, 0.51, 0.2504, 0.5145, 0.2958, 0.5205, 0.2959, 0.5159, 0.25, 0.5146, 0.2968, 0.5278, 0.3403, 0.5339, 0.34, 0.5205, 0.2959, 0.5283, 0.3418, 0.5495, 0.3816, 0.5556, 0.3807, 0.5339, 0.34, 0.5504, 0.3833, 0.5789, 0.4181, 0.5848, 0.4162, 0.5556, 0.3807, 0.5803, 0.4197, 0.6151, 0.4482, 0.6203, 0.4454, 0.5848, 0.4162, 0.6167, 0.4496, 0.6566, 0.4709, 0.6607, 0.467, 0.6203, 0.4454, 0.6582, 0.4717, 0.7019, 0.485, 0.7045, 0.4802, 0.6607, 0.467, 0.7032, 0.4854, 0.7493, 0.4899, 0.75, 0.4847, 0.7045, 0.4802, 1.0, 0.5, 0.9688, 0.5, 0.9688, 0.5, 1.0, 0.5, 0.9688, 1.0, 1.0, 1.0, 1.0, 1.0, 0.9688, 1.0, 0.9375, 1.0, 0.9688, 1.0, 0.9688, 1.0, 0.9375, 1.0, 0.9062, 1.0, 0.9375, 1.0, 0.9375, 1.0, 0.9062, 1.0, 0.875, 1.0, 0.9062, 1.0, 0.9062, 1.0, 0.875, 1.0, 0.8438, 1.0, 0.875, 1.0, 0.875, 1.0, 0.8438, 1.0, 0.8125, 1.0, 0.8438, 1.0, 0.8438, 1.0, 0.8125, 1.0, 0.7812, 1.0, 0.8125, 1.0, 0.8125, 1.0, 0.7812, 1.0, 0.75, 1.0, 0.7812, 1.0, 0.7812, 1.0, 0.75, 1.0, 0.7188, 1.0, 0.75, 1.0, 0.75, 1.0, 0.7188, 1.0, 0.6875, 1.0, 0.7188, 1.0, 0.7188, 1.0, 0.6875, 1.0, 0.6563, 1.0, 0.6875, 1.0, 0.6875, 1.0, 0.6562, 1.0, 0.625, 1.0, 0.6562, 1.0, 0.6562, 1.0, 0.625, 1.0, 0.5938, 1.0, 0.625, 1.0, 0.625, 1.0, 0.5938, 1.0, 0.5625, 1.0, 0.5938, 1.0, 0.5938, 1.0, 0.5625, 1.0, 0.5312, 1.0, 0.5625, 1.0, 0.5625, 1.0, 0.5312, 1.0, 0.5, 1.0, 0.5312, 1.0, 0.5312, 1.0, 0.5, 1.0, 0.4688, 1.0, 0.5, 1.0, 0.5, 1.0, 0.4688, 1.0, 0.4375, 1.0, 0.4688, 1.0, 0.4688, 1.0, 0.4375, 1.0, 0.4062, 1.0, 0.4375, 1.0, 0.4375, 1.0, 0.4062, 1.0, 0.375, 1.0, 0.4062, 1.0, 0.4062, 1.0, 0.375, 1.0, 0.3437, 1.0, 0.375, 1.0, 0.375, 1.0, 0.3438, 1.0, 0.3125, 1.0, 0.3438, 1.0, 0.3438, 1.0, 0.3125, 1.0, 0.2812, 1.0, 0.3125, 1.0, 0.3125, 1.0, 0.2812, 1.0, 0.25, 1.0, 0.2812, 1.0, 0.2812, 1.0, 0.25, 1.0, 0.2188, 1.0, 0.25, 1.0, 0.25, 1.0, 0.2188, 1.0, 0.1875, 1.0, 0.2188, 1.0, 0.2188, 1.0, 0.1875, 1.0, 0.1562, 1.0, 0.1875, 1.0, 0.1875, 1.0, 0.1562, 1.0, 0.125, 1.0, 0.1562, 1.0, 0.1562, 1.0, 0.125, 1.0, 0.09375, 1.0, 0.125, 1.0, 0.125, 1.0, 0.09375, 1.0, 0.0625, 1.0, 0.09375, 1.0, 0.09375, 1.0, 0.0625, 1.0, 0.03125, 1.0, 0.0625, 1.0, 0.0625, 1.0, 0.03125, 1.0, 0.0, 1.0, 0.03125, 1.0, 0.03125, 1.0, 0.0, 1.0, 0.9688, 1.0, 1.0, 1.0, 1.0, 1.0, 0.9688, 1.0])
me_cylinder_001.materials.append(mat_material_002)
me_cylinder_001.update()
me_cylinder_002 = bpy.data.meshes.new('Cylinder.002')
me_cylinder_002.from_pydata([(0.0, 1.0, -1.0), (0.0, 1.0, 1.0), (0.1951, 0.9808, -1.0), (0.1951, 0.9808, 1.0), (0.3827, 0.9239, -1.0), (0.3827, 0.9239, 1.0), (0.5556, 0.8315, -1.0), (0.5556, 0.8315, 1.0), (0.7071, 0.7071, -1.0), (0.7071, 0.7071, 1.0), (0.8315, 0.5556, -1.0), (0.8315, 0.5556, 1.0), (0.9239, 0.3827, -1.0), (0.9239, 0.3827, 1.0), (0.9808, 0.1951, -1.0), (0.9808, 0.1951, 1.0), (1.0, 0.0, -1.0), (1.0, 0.0, 1.0), (0.9808, -0.1951, -1.0), (0.9808, -0.1951, 1.0), (0.9239, -0.3827, -1.0), (0.9239, -0.3827, 1.0), (0.8315, -0.5556, -1.0), (0.8315, -0.5556, 1.0), (0.7071, -0.7071, -1.0), (0.7071, -0.7071, 1.0), (0.5556, -0.8315, -1.0), (0.5556, -0.8315, 1.0), (0.3827, -0.9239, -1.0), (0.3827, -0.9239, 1.0), (0.1951, -0.9808, -1.0), (0.1951, -0.9808, 1.0), (0.0, -1.0, -1.0), (0.0, -1.0, 1.0), (-0.1951, -0.9808, -1.0), (-0.1951, -0.9808, 1.0), (-0.3827, -0.9239, -1.0), (-0.3827, -0.9239, 1.0), (-0.5556, -0.8315, -1.0), (-0.5556, -0.8315, 1.0), (-0.7071, -0.7071, -1.0), (-0.7071, -0.7071, 1.0), (-0.8315, -0.5556, -1.0), (-0.8315, -0.5556, 1.0), (-0.9239, -0.3827, -1.0), (-0.9239, -0.3827, 1.0), (-0.9808, -0.1951, -1.0), (-0.9808, -0.1951, 1.0), (-1.0, 0.0, -1.0), (-1.0, 0.0, 1.0), (-0.9808, 0.1951, -1.0), (-0.9808, 0.1951, 1.0), (-0.9239, 0.3827, -1.0), (-0.9239, 0.3827, 1.0), (-0.8315, 0.5556, -1.0), (-0.8315, 0.5556, 1.0), (-0.7071, 0.7071, -1.0), (-0.7071, 0.7071, 1.0), (-0.5556, 0.8315, -1.0), (-0.5556, 0.8315, 1.0), (-0.3827, 0.9239, -1.0), (-0.3827, 0.9239, 1.0), (-0.1951, 0.9808, -1.0), (-0.1951, 0.9808, 1.0), (3.185, 9.826, 1.12), (-1.415e-06, 10.02, 1.12), (6.248, 9.256, 1.12), (9.071, 8.33, 1.12), (11.54, 7.084, 1.12), (13.58, 5.566, 1.12), (15.08, 3.834, 1.12), (16.01, 1.955, 1.12), (16.33, -1.971e-05, 1.12), (16.01, -1.955, 1.12), (15.08, -3.834, 1.12), (13.58, -5.566, 1.12), (11.54, -7.084, 1.12), (9.071, -8.33, 1.12), (6.248, -9.256, 1.12), (3.185, -9.826, 1.12), (-1.415e-06, -10.02, 1.12), (-3.185, -9.826, 1.12), (-6.248, -9.256, 1.12), (-9.071, -8.33, 1.12), (-11.54, -7.084, 1.12), (-13.58, -5.566, 1.12), (-15.08, -3.834, 1.12), (-16.01, -1.955, 1.12), (-16.33, -1.971e-05, 1.12), (-16.01, 1.955, 1.12), (-15.08, 3.834, 1.12), (-13.58, 5.566, 1.12), (-11.54, 7.084, 1.12), (-9.071, 8.33, 1.12), (-6.248, 9.256, 1.12), (-3.185, 9.826, 1.12), (3.185, 9.826, 1.134), (-1.415e-06, 10.02, 1.134), (6.248, 9.256, 1.134), (9.071, 8.33, 1.134), (11.54, 7.084, 1.134), (13.58, 5.566, 1.134), (15.08, 3.834, 1.134), (16.01, 1.955, 1.134), (16.33, -1.971e-05, 1.134), (16.01, -1.955, 1.134), (15.08, -3.834, 1.134), (13.58, -5.566, 1.134), (11.54, -7.084, 1.134), (9.071, -8.33, 1.134), (6.248, -9.256, 1.134), (3.185, -9.826, 1.134), (-1.415e-06, -10.02, 1.134), (-3.185, -9.826, 1.134), (-6.248, -9.256, 1.134), (-9.071, -8.33, 1.134), (-11.54, -7.084, 1.134), (-13.58, -5.566, 1.134), (-15.08, -3.834, 1.134), (-16.01, -1.955, 1.134), (-16.33, -1.971e-05, 1.134), (-16.01, 1.955, 1.134), (-15.08, 3.834, 1.134), (-13.58, 5.566, 1.134), (-11.54, 7.084, 1.134), (-9.071, 8.33, 1.134), (-6.248, 9.256, 1.134), (-3.185, 9.826, 1.134), (-1.299e-07, 1.394, -1.082), (-1.197e-07, 1.392, -1.076), (0.2417, 1.365, -1.076), (0.2388, 1.368, -1.082), (0.4738, 1.285, -1.075), (0.4687, 1.289, -1.082), (0.6874, 1.155, -1.075), (0.6808, 1.16, -1.082), (0.8741, 0.9811, -1.075), (0.8671, 0.9872, -1.082), (1.027, 0.7697, -1.074), (1.02, 0.776, -1.082), (1.14, 0.5294, -1.074), (1.134, 0.5347, -1.082), (1.209, 0.2696, -1.074), (1.204, 0.2727, -1.082), (1.232, -2.91e-06, -1.074), (1.228, -3.246e-06, -1.082), (1.209, -0.2696, -1.074), (1.204, -0.2727, -1.082), (1.14, -0.5294, -1.074), (1.134, -0.5348, -1.082), (1.027, -0.7697, -1.074), (1.02, -0.776, -1.082), (0.8741, -0.9811, -1.075), (0.8671, -0.9872, -1.082), (0.6874, -1.155, -1.075), (0.6808, -1.16, -1.082), (0.4738, -1.285, -1.075), (0.4687, -1.289, -1.082), (0.2417, -1.365, -1.076), (0.2388, -1.368, -1.082), (-1.197e-07, -1.392, -1.076), (-1.297e-07, -1.394, -1.082), (-0.2417, -1.365, -1.076), (-0.2388, -1.368, -1.082), (-0.4738, -1.285, -1.075), (-0.4687, -1.289, -1.082), (-0.6874, -1.155, -1.075), (-0.6808, -1.16, -1.082), (-0.8741, -0.9811, -1.075), (-0.8671, -0.9872, -1.082), (-1.027, -0.7697, -1.074), (-1.02, -0.776, -1.082), (-1.14, -0.5294, -1.074), (-1.134, -0.5348, -1.082), (-1.209, -0.2696, -1.074), (-1.204, -0.2727, -1.082), (-1.232, -2.91e-06, -1.074), (-1.228, -3.246e-06, -1.082), (-1.209, 0.2696, -1.074), (-1.204, 0.2727, -1.082), (-1.14, 0.5294, -1.074), (-1.134, 0.5347, -1.082), (-1.027, 0.7697, -1.074), (-1.02, 0.776, -1.082), (-0.8741, 0.9811, -1.075), (-0.8671, 0.9872, -1.082), (-0.6874, 1.155, -1.075), (-0.6808, 1.16, -1.082), (-0.4738, 1.285, -1.075), (-0.4687, 1.289, -1.082), (-0.2417, 1.365, -1.076), (-0.2388, 1.368, -1.082), (3.185, 9.826, 1.056), (3.18, 9.812, 1.039), (-1.4e-06, 10.0, 1.039), (-1.405e-06, 10.02, 1.056), (6.248, 9.256, 1.056), (6.239, 9.243, 1.039), (9.071, 8.33, 1.056), (9.057, 8.319, 1.039), (11.54, 7.084, 1.056), (11.53, 7.075, 1.039), (13.58, 5.566, 1.056), (13.56, 5.559, 1.039), (15.08, 3.834, 1.056), (15.06, 3.829, 1.039), (16.01, 1.955, 1.056), (15.99, 1.952, 1.039), (16.33, -1.971e-05, 1.056), (16.31, -1.969e-05, 1.039), (16.01, -1.955, 1.056), (15.99, -1.952, 1.039), (15.08, -3.834, 1.056), (15.06, -3.829, 1.039), (13.58, -5.566, 1.056), (13.56, -5.559, 1.039), (11.54, -7.084, 1.056), (11.53, -7.075, 1.039), (9.071, -8.33, 1.056), (9.057, -8.319, 1.039), (6.248, -9.256, 1.056), (6.239, -9.243, 1.039), (3.185, -9.826, 1.056), (3.18, -9.812, 1.039), (-1.405e-06, -10.02, 1.056), (-1.4e-06, -10.0, 1.039), (-3.185, -9.826, 1.056), (-3.18, -9.812, 1.039), (-6.248, -9.256, 1.056), (-6.239, -9.243, 1.039), (-9.071, -8.33, 1.056), (-9.057, -8.319, 1.039), (-11.54, -7.084, 1.056), (-11.53, -7.075, 1.039), (-13.58, -5.566, 1.056), (-13.56, -5.559, 1.039), (-15.08, -3.834, 1.056), (-15.06, -3.829, 1.039), (-16.01, -1.955, 1.056), (-15.99, -1.952, 1.039), (-16.33, -1.971e-05, 1.056), (-16.31, -1.969e-05, 1.039), (-16.01, 1.955, 1.056), (-15.99, 1.952, 1.039), (-15.08, 3.834, 1.056), (-15.06, 3.829, 1.039), (-13.58, 5.566, 1.056), (-13.56, 5.559, 1.039), (-11.54, 7.084, 1.056), (-11.53, 7.075, 1.039), (-9.071, 8.33, 1.056), (-9.057, 8.319, 1.039), (-6.248, 9.256, 1.056), (-6.239, 9.243, 1.039), (-3.185, 9.826, 1.056), (-3.18, 9.812, 1.039)], [], [(0, 1, 3, 2), (2, 3, 5, 4), (4, 5, 7, 6), (6, 7, 9, 8), (8, 9, 11, 10), (10, 11, 13, 12), (12, 13, 15, 14), (14, 15, 17, 16), (16, 17, 19, 18), (18, 19, 21, 20), (20, 21, 23, 22), (22, 23, 25, 24), (24, 25, 27, 26), (26, 27, 29, 28), (28, 29, 31, 30), (30, 31, 33, 32), (32, 33, 35, 34), (34, 35, 37, 36), (36, 37, 39, 38), (38, 39, 41, 40), (40, 41, 43, 42), (42, 43, 45, 44), (44, 45, 47, 46), (46, 47, 49, 48), (48, 49, 51, 50), (50, 51, 53, 52), (52, 53, 55, 54), (54, 55, 57, 56), (56, 57, 59, 58), (58, 59, 61, 60), (206, 204, 70, 71), (60, 61, 63, 62), (62, 63, 1, 0), (4, 6, 134, 132), (252, 250, 93, 94), (224, 222, 79, 80), (242, 240, 88, 89), (3, 1, 194, 193), (216, 214, 75, 76), (234, 232, 84, 85), (250, 248, 92, 93), (208, 206, 71, 72), (226, 224, 80, 81), (244, 242, 89, 90), (200, 198, 67, 68), (218, 216, 76, 77), (236, 234, 85, 86), (254, 252, 94, 95), (210, 208, 72, 73), (228, 226, 81, 82), (246, 244, 90, 91), (202, 200, 68, 69), (220, 218, 77, 78), (238, 236, 86, 87), (212, 210, 73, 74), (230, 228, 82, 83), (248, 246, 91, 92), (204, 202, 69, 70), (222, 220, 78, 79), (240, 238, 87, 88), (196, 192, 64, 66), (198, 196, 66, 67), (214, 212, 74, 75), (232, 230, 83, 84), (59, 57, 249, 251), (65, 95, 127, 97), (33, 31, 223, 225), (7, 5, 197, 199), (61, 59, 251, 253), (35, 33, 225, 227), (9, 7, 199, 201), (63, 61, 253, 255), (37, 35, 227, 229), (11, 9, 201, 203), (1, 63, 255, 194), (39, 37, 229, 231), (13, 11, 203, 205), (41, 39, 231, 233), (15, 13, 205, 207), (43, 41, 233, 235), (17, 15, 207, 209), (45, 43, 235, 237), (19, 17, 209, 211), (47, 45, 237, 239), (21, 19, 211, 213), (49, 47, 239, 241), (23, 21, 213, 215), (51, 49, 241, 243), (25, 23, 215, 217), (53, 51, 243, 245), (27, 25, 217, 219), (55, 53, 245, 247), (29, 27, 219, 221), (5, 3, 193, 197), (57, 55, 247, 249), (31, 29, 221, 223), (195, 254, 95, 65), (96, 97, 127, 126, 125, 124, 123, 122, 121, 120, 119, 118, 117, 116, 115, 114, 113, 112, 111, 110, 109, 108, 107, 106, 105, 104, 103, 102, 101, 100, 99, 98), (83, 82, 114, 115), (70, 69, 101, 102), (84, 83, 115, 116), (71, 70, 102, 103), (85, 84, 116, 117), (72, 71, 103, 104), (86, 85, 117, 118), (73, 72, 104, 105), (87, 86, 118, 119), (74, 73, 105, 106), (88, 87, 119, 120), (75, 74, 106, 107), (89, 88, 120, 121), (76, 75, 107, 108), (90, 89, 121, 122), (77, 76, 108, 109), (91, 90, 122, 123), (78, 77, 109, 110), (64, 65, 97, 96), (92, 91, 123, 124), (79, 78, 110, 111), (66, 64, 96, 98), (93, 92, 124, 125), (80, 79, 111, 112), (67, 66, 98, 99), (94, 93, 125, 126), (81, 80, 112, 113), (68, 67, 99, 100), (95, 94, 126, 127), (82, 81, 113, 114), (69, 68, 100, 101), (62, 0, 129, 190), (22, 24, 152, 150), (40, 42, 170, 168), (58, 60, 188, 186), (14, 16, 144, 142), (32, 34, 162, 160), (50, 52, 180, 178), (6, 8, 136, 134), (24, 26, 154, 152), (42, 44, 172, 170), (60, 62, 190, 188), (16, 18, 146, 144), (34, 36, 164, 162), (52, 54, 182, 180), (8, 10, 138, 136), (26, 28, 156, 154), (44, 46, 174, 172), (18, 20, 148, 146), (36, 38, 166, 164), (54, 56, 184, 182), (10, 12, 140, 138), (28, 30, 158, 156), (128, 131, 133, 135, 137, 139, 141, 143, 145, 147, 149, 151, 153, 155, 157, 159, 161, 163, 165, 167, 169, 171, 173, 175, 177, 179, 181, 183, 185, 187, 189, 191), (46, 48, 176, 174), (2, 4, 132, 130), (20, 22, 150, 148), (38, 40, 168, 166), (56, 58, 186, 184), (12, 14, 142, 140), (30, 32, 160, 158), (48, 50, 178, 176), (129, 130, 131, 128), (130, 132, 133, 131), (132, 134, 135, 133), (134, 136, 137, 135), (136, 138, 139, 137), (138, 140, 141, 139), (140, 142, 143, 141), (142, 144, 145, 143), (144, 146, 147, 145), (146, 148, 149, 147), (148, 150, 151, 149), (150, 152, 153, 151), (152, 154, 155, 153), (154, 156, 157, 155), (156, 158, 159, 157), (158, 160, 161, 159), (160, 162, 163, 161), (162, 164, 165, 163), (164, 166, 167, 165), (166, 168, 169, 167), (168, 170, 171, 169), (170, 172, 173, 171), (172, 174, 175, 173), (174, 176, 177, 175), (176, 178, 179, 177), (178, 180, 181, 179), (180, 182, 183, 181), (182, 184, 185, 183), (184, 186, 187, 185), (186, 188, 189, 187), (188, 190, 191, 189), (190, 129, 128, 191), (0, 2, 130, 129), (193, 194, 195, 192), (197, 193, 192, 196), (199, 197, 196, 198), (201, 199, 198, 200), (203, 201, 200, 202), (205, 203, 202, 204), (207, 205, 204, 206), (209, 207, 206, 208), (211, 209, 208, 210), (213, 211, 210, 212), (215, 213, 212, 214), (217, 215, 214, 216), (219, 217, 216, 218), (221, 219, 218, 220), (223, 221, 220, 222), (225, 223, 222, 224), (227, 225, 224, 226), (229, 227, 226, 228), (231, 229, 228, 230), (233, 231, 230, 232), (235, 233, 232, 234), (237, 235, 234, 236), (239, 237, 236, 238), (241, 239, 238, 240), (243, 241, 240, 242), (245, 243, 242, 244), (247, 245, 244, 246), (249, 247, 246, 248), (251, 249, 248, 250), (253, 251, 250, 252), (255, 253, 252, 254), (194, 255, 254, 195), (192, 195, 65, 64)])
me_cylinder_002.polygons.foreach_set('use_smooth', [True] * 226)
_uv = me_cylinder_002.uv_layers.new(name='UVMap')
_uv.uv.foreach_set('vector', [1.0, 0.5, 1.0, 1.0, 0.9688, 1.0, 0.9688, 0.5, 0.9688, 0.5, 0.9688, 1.0, 0.9375, 1.0, 0.9375, 0.5, 0.9375, 0.5, 0.9375, 1.0, 0.9062, 1.0, 0.9062, 0.5, 0.9062, 0.5, 0.9062, 1.0, 0.875, 1.0, 0.875, 0.5, 0.875, 0.5, 0.875, 1.0, 0.8438, 1.0, 0.8438, 0.5, 0.8438, 0.5, 0.8438, 1.0, 0.8125, 1.0, 0.8125, 0.5, 0.8125, 0.5, 0.8125, 1.0, 0.7812, 1.0, 0.7812, 0.5, 0.7812, 0.5, 0.7812, 1.0, 0.75, 1.0, 0.75, 0.5, 0.75, 0.5, 0.75, 1.0, 0.7188, 1.0, 0.7188, 0.5, 0.7188, 0.5, 0.7188, 1.0, 0.6875, 1.0, 0.6875, 0.5, 0.6875, 0.5, 0.6875, 1.0, 0.6562, 1.0, 0.6562, 0.5, 0.6562, 0.5, 0.6562, 1.0, 0.625, 1.0, 0.625, 0.5, 0.625, 0.5, 0.625, 1.0, 0.5938, 1.0, 0.5938, 0.5, 0.5938, 0.5, 0.5938, 1.0, 0.5625, 1.0, 0.5625, 0.5, 0.5625, 0.5, 0.5625, 1.0, 0.5312, 1.0, 0.5312, 0.5, 0.5312, 0.5, 0.5312, 1.0, 0.5, 1.0, 0.5, 0.5, 0.5, 0.5, 0.5, 1.0, 0.4688, 1.0, 0.4688, 0.5, 0.4688, 0.5, 0.4688, 1.0, 0.4375, 1.0, 0.4375, 0.5, 0.4375, 0.5, 0.4375, 1.0, 0.4062, 1.0, 0.4062, 0.5, 0.4062, 0.5, 0.4062, 1.0, 0.375, 1.0, 0.375, 0.5, 0.375, 0.5, 0.375, 1.0, 0.3438, 1.0, 0.3438, 0.5, 0.3438, 0.5, 0.3438, 1.0, 0.3125, 1.0, 0.3125, 0.5, 0.3125, 0.5, 0.3125, 1.0, 0.2812, 1.0, 0.2812, 0.5, 0.2812, 0.5, 0.2812, 1.0, 0.25, 1.0, 0.25, 0.5, 0.25, 0.5, 0.25, 1.0, 0.2188, 1.0, 0.2188, 0.5, 0.2188, 0.5, 0.2188, 1.0, 0.1875, 1.0, 0.1875, 0.5, 0.1875, 0.5, 0.1875, 1.0, 0.1562, 1.0, 0.1562, 0.5, 0.1562, 0.5, 0.1562, 1.0, 0.125, 1.0, 0.125, 0.5, 0.125, 0.5, 0.125, 1.0, 0.09375, 1.0, 0.09375, 0.5, 0.09375, 0.5, 0.09375, 1.0, 0.0625, 1.0, 0.0625, 0.5, 0.7812, 1.0, 0.8125, 1.0, 0.8125, 1.0, 0.7812, 1.0, 0.0625, 0.5, 0.0625, 1.0, 0.03125, 1.0, 0.03125, 0.5, 0.03125, 0.5, 0.03125, 1.0, 0.0, 1.0, 0.0, 0.5, 0.9375, 0.5, 0.9062, 0.5, 0.9062, 0.5, 0.9375, 0.5, 0.0625, 1.0, 0.09375, 1.0, 0.09375, 1.0, 0.0625, 1.0, 0.5, 1.0, 0.5312, 1.0, 0.5312, 1.0, 0.5, 1.0, 0.2188, 1.0, 0.25, 1.0, 0.25, 1.0, 0.2188, 1.0, 0.9688, 1.0, 1.0, 1.0, 1.0, 1.0, 0.9688, 1.0, 0.625, 1.0, 0.6562, 1.0, 0.6562, 1.0, 0.625, 1.0, 0.3438, 1.0, 0.375, 1.0, 0.375, 1.0, 0.3438, 1.0, 0.09375, 1.0, 0.125, 1.0, 0.125, 1.0, 0.09375, 1.0, 0.75, 1.0, 0.7812, 1.0, 0.7812, 1.0, 0.75, 1.0, 0.4688, 1.0, 0.5, 1.0, 0.5, 1.0, 0.4688, 1.0, 0.1875, 1.0, 0.2188, 1.0, 0.2188, 1.0, 0.1875, 1.0, 0.875, 1.0, 0.9062, 1.0, 0.9062, 1.0, 0.875, 1.0, 0.5938, 1.0, 0.625, 1.0, 0.625, 1.0, 0.5938, 1.0, 0.3125, 1.0, 0.3438, 1.0, 0.3438, 1.0, 0.3125, 1.0, 0.03125, 1.0, 0.0625, 1.0, 0.0625, 1.0, 0.03125, 1.0, 0.7188, 1.0, 0.75, 1.0, 0.75, 1.0, 0.7188, 1.0, 0.4375, 1.0, 0.4688, 1.0, 0.4688, 1.0, 0.4375, 1.0, 0.1562, 1.0, 0.1875, 1.0, 0.1875, 1.0, 0.1562, 1.0, 0.8438, 1.0, 0.875, 1.0, 0.875, 1.0, 0.8438, 1.0, 0.5625, 1.0, 0.5938, 1.0, 0.5938, 1.0, 0.5625, 1.0, 0.2812, 1.0, 0.3125, 1.0, 0.3125, 1.0, 0.2812, 1.0, 0.6875, 1.0, 0.7188, 1.0, 0.7188, 1.0, 0.6875, 1.0, 0.4062, 1.0, 0.4375, 1.0, 0.4375, 1.0, 0.4062, 1.0, 0.125, 1.0, 0.1562, 1.0, 0.1562, 1.0, 0.125, 1.0, 0.8125, 1.0, 0.8438, 1.0, 0.8438, 1.0, 0.8125, 1.0, 0.5312, 1.0, 0.5625, 1.0, 0.5625, 1.0, 0.5312, 1.0, 0.25, 1.0, 0.2812, 1.0, 0.2812, 1.0, 0.25, 1.0, 0.9375, 1.0, 0.9688, 1.0, 0.9688, 1.0, 0.9375, 1.0, 0.9062, 1.0, 0.9375, 1.0, 0.9375, 1.0, 0.9062, 1.0, 0.6562, 1.0, 0.6875, 1.0, 0.6875, 1.0, 0.6562, 1.0, 0.375, 1.0, 0.4062, 1.0, 0.4062, 1.0, 0.375, 1.0, 0.09375, 1.0, 0.125, 1.0, 0.125, 1.0, 0.09375, 1.0, 0.0, 1.0, 0.03125, 1.0, 0.03125, 1.0, 0.0, 1.0, 0.5, 1.0, 0.5312, 1.0, 0.5312, 1.0, 0.5, 1.0, 0.9062, 1.0, 0.9375, 1.0, 0.9375, 1.0, 0.9062, 1.0, 0.0625, 1.0, 0.09375, 1.0, 0.09375, 1.0, 0.0625, 1.0, 0.4688, 1.0, 0.5, 1.0, 0.5, 1.0, 0.4688, 1.0, 0.875, 1.0, 0.9062, 1.0, 0.9062, 1.0, 0.875, 1.0, 0.03125, 1.0, 0.0625, 1.0, 0.0625, 1.0, 0.03125, 1.0, 0.4375, 1.0, 0.4688, 1.0, 0.4688, 1.0, 0.4375, 1.0, 0.8438, 1.0, 0.875, 1.0, 0.875, 1.0, 0.8438, 1.0, 0.0, 1.0, 0.03125, 1.0, 0.03125, 1.0, 0.0, 1.0, 0.4062, 1.0, 0.4375, 1.0, 0.4375, 1.0, 0.4062, 1.0, 0.8125, 1.0, 0.8438, 1.0, 0.8438, 1.0, 0.8125, 1.0, 0.375, 1.0, 0.4062, 1.0, 0.4062, 1.0, 0.375, 1.0, 0.7812, 1.0, 0.8125, 1.0, 0.8125, 1.0, 0.7812, 1.0, 0.3438, 1.0, 0.375, 1.0, 0.375, 1.0, 0.3437, 1.0, 0.75, 1.0, 0.7812, 1.0, 0.7812, 1.0, 0.75, 1.0, 0.3125, 1.0, 0.3438, 1.0, 0.3438, 1.0, 0.3125, 1.0, 0.7188, 1.0, 0.75, 1.0, 0.75, 1.0, 0.7188, 1.0, 0.2812, 1.0, 0.3125, 1.0, 0.3125, 1.0, 0.2812, 1.0, 0.6875, 1.0, 0.7188, 1.0, 0.7188, 1.0, 0.6875, 1.0, 0.25, 1.0, 0.2812, 1.0, 0.2812, 1.0, 0.25, 1.0, 0.6562, 1.0, 0.6875, 1.0, 0.6875, 1.0, 0.6563, 1.0, 0.2188, 1.0, 0.25, 1.0, 0.25, 1.0, 0.2188, 1.0, 0.625, 1.0, 0.6562, 1.0, 0.6562, 1.0, 0.625, 1.0, 0.1875, 1.0, 0.2188, 1.0, 0.2188, 1.0, 0.1875, 1.0, 0.5938, 1.0, 0.625, 1.0, 0.625, 1.0, 0.5938, 1.0, 0.1562, 1.0, 0.1875, 1.0, 0.1875, 1.0, 0.1562, 1.0, 0.5625, 1.0, 0.5938, 1.0, 0.5938, 1.0, 0.5625, 1.0, 0.9375, 1.0, 0.9688, 1.0, 0.9688, 1.0, 0.9375, 1.0, 0.125, 1.0, 0.1562, 1.0, 0.1562, 1.0, 0.125, 1.0, 0.5312, 1.0, 0.5625, 1.0, 0.5625, 1.0, 0.5312, 1.0, 0.0, 1.0, 0.03125, 1.0, 0.03125, 1.0, 0.0, 1.0, 0.2968, 0.4854, 0.25, 0.49, 0.2032, 0.4854, 0.1582, 0.4717, 0.1167, 0.4496, 0.08029, 0.4197, 0.05045, 0.3833, 0.02827, 0.3418, 0.01461, 0.2968, 0.01, 0.25, 0.01461, 0.2032, 0.02827, 0.1582, 0.05045, 0.1167, 0.08029, 0.08029, 0.1167, 0.05045, 0.1582, 0.02827, 0.2032, 0.01461, 0.25, 0.01, 0.2968, 0.01461, 0.3418, 0.02827, 0.3833, 0.05045, 0.4197, 0.08029, 0.4496, 0.1167, 0.4717, 0.1582, 0.4854, 0.2032, 0.49, 0.25, 0.4854, 0.2968, 0.4717, 0.3418, 0.4496, 0.3833, 0.4197, 0.4197, 0.3833, 0.4496, 0.3418, 0.4717, 0.4062, 1.0, 0.4375, 1.0, 0.4375, 1.0, 0.4062, 1.0, 0.8125, 1.0, 0.8438, 1.0, 0.8438, 1.0, 0.8125, 1.0, 0.375, 1.0, 0.4062, 1.0, 0.4062, 1.0, 0.375, 1.0, 0.7812, 1.0, 0.8125, 1.0, 0.8125, 1.0, 0.7812, 1.0, 0.3438, 1.0, 0.375, 1.0, 0.375, 1.0, 0.3438, 1.0, 0.75, 1.0, 0.7812, 1.0, 0.7812, 1.0, 0.75, 1.0, 0.3125, 1.0, 0.3438, 1.0, 0.3438, 1.0, 0.3125, 1.0, 0.7188, 1.0, 0.75, 1.0, 0.75, 1.0, 0.7188, 1.0, 0.2812, 1.0, 0.3125, 1.0, 0.3125, 1.0, 0.2812, 1.0, 0.6875, 1.0, 0.7188, 1.0, 0.7188, 1.0, 0.6875, 1.0, 0.25, 1.0, 0.2812, 1.0, 0.2812, 1.0, 0.25, 1.0, 0.6562, 1.0, 0.6875, 1.0, 0.6875, 1.0, 0.6562, 1.0, 0.2188, 1.0, 0.25, 1.0, 0.25, 1.0, 0.2188, 1.0, 0.625, 1.0, 0.6562, 1.0, 0.6562, 1.0, 0.625, 1.0, 0.1875, 1.0, 0.2188, 1.0, 0.2188, 1.0, 0.1875, 1.0, 0.5938, 1.0, 0.625, 1.0, 0.625, 1.0, 0.5938, 1.0, 0.1562, 1.0, 0.1875, 1.0, 0.1875, 1.0, 0.1562, 1.0, 0.5625, 1.0, 0.5938, 1.0, 0.5938, 1.0, 0.5625, 1.0, 0.9688, 1.0, 1.0, 1.0, 1.0, 1.0, 0.9688, 1.0, 0.125, 1.0, 0.1562, 1.0, 0.1562, 1.0, 0.125, 1.0, 0.5312, 1.0, 0.5625, 1.0, 0.5625, 1.0, 0.5312, 1.0, 0.9375, 1.0, 0.9688, 1.0, 0.9688, 1.0, 0.9375, 1.0, 0.09375, 1.0, 0.125, 1.0, 0.125, 1.0, 0.09375, 1.0, 0.5, 1.0, 0.5312, 1.0, 0.5312, 1.0, 0.5, 1.0, 0.9062, 1.0, 0.9375, 1.0, 0.9375, 1.0, 0.9062, 1.0, 0.0625, 1.0, 0.09375, 1.0, 0.09375, 1.0, 0.0625, 1.0, 0.4688, 1.0, 0.5, 1.0, 0.5, 1.0, 0.4688, 1.0, 0.875, 1.0, 0.9062, 1.0, 0.9062, 1.0, 0.875, 1.0, 0.03125, 1.0, 0.0625, 1.0, 0.0625, 1.0, 0.03125, 1.0, 0.4375, 1.0, 0.4688, 1.0, 0.4688, 1.0, 0.4375, 1.0, 0.8438, 1.0, 0.875, 1.0, 0.875, 1.0, 0.8438, 1.0, 0.03125, 0.5, 0.0, 0.5, 0.0, 0.5, 0.03125, 0.5, 0.6562, 0.5, 0.625, 0.5, 0.625, 0.5, 0.6562, 0.5, 0.375, 0.5, 0.3438, 0.5, 0.3438, 0.5, 0.375, 0.5, 0.09375, 0.5, 0.0625, 0.5, 0.0625, 0.5, 0.09375, 0.5, 0.7812, 0.5, 0.75, 0.5, 0.75, 0.5, 0.7812, 0.5, 0.5, 0.5, 0.4688, 0.5, 0.4688, 0.5, 0.5, 0.5, 0.2188, 0.5, 0.1875, 0.5, 0.1875, 0.5, 0.2187, 0.5, 0.9062, 0.5, 0.875, 0.5, 0.875, 0.5, 0.9062, 0.5, 0.625, 0.5, 0.5938, 0.5, 0.5938, 0.5, 0.625, 0.5, 0.3438, 0.5, 0.3125, 0.5, 0.3125, 0.5, 0.3438, 0.5, 0.0625, 0.5, 0.03125, 0.5, 0.03125, 0.5, 0.0625, 0.5, 0.75, 0.5, 0.7188, 0.5, 0.7188, 0.5, 0.75, 0.5, 0.4688, 0.5, 0.4375, 0.5, 0.4375, 0.5, 0.4688, 0.5, 0.1875, 0.5, 0.1562, 0.5, 0.1562, 0.5, 0.1875, 0.5, 0.875, 0.5, 0.8438, 0.5, 0.8438, 0.5, 0.875, 0.5, 0.5938, 0.5, 0.5625, 0.5, 0.5625, 0.5, 0.5938, 0.5, 0.3125, 0.5, 0.2812, 0.5, 0.2812, 0.5, 0.3125, 0.5, 0.7188, 0.5, 0.6875, 0.5, 0.6875, 0.5, 0.7188, 0.5, 0.4375, 0.5, 0.4062, 0.5, 0.4062, 0.5, 0.4375, 0.5, 0.1562, 0.5, 0.125, 0.5, 0.125, 0.5, 0.1562, 0.5, 0.8438, 0.5, 0.8125, 0.5, 0.8125, 0.5, 0.8438, 0.5, 0.5625, 0.5, 0.5312, 0.5, 0.5312, 0.5, 0.5625, 0.5, 0.75, 0.4847, 0.7955, 0.4802, 0.8393, 0.467, 0.8797, 0.4454, 0.9152, 0.4162, 0.9444, 0.3807, 0.9661, 0.34, 0.9795, 0.2959, 0.9841, 0.25, 0.9795, 0.2041, 0.9661, 0.16, 0.9444, 0.1193, 0.9152, 0.08378, 0.8797, 0.05465, 0.8393, 0.03304, 0.7955, 0.01975, 0.75, 0.01527, 0.7045, 0.01975, 0.6607, 0.03304, 0.6203, 0.05465, 0.5848, 0.08378, 0.5556, 0.1193, 0.5339, 0.16, 0.5205, 0.2041, 0.5159, 0.25, 0.5205, 0.2959, 0.5339, 0.34, 0.5556, 0.3807, 0.5848, 0.4162, 0.6203, 0.4454, 0.6607, 0.467, 0.7045, 0.4802, 0.2812, 0.5, 0.25, 0.5, 0.25, 0.5, 0.2812, 0.5, 0.9688, 0.5, 0.9375, 0.5, 0.9375, 0.5, 0.9688, 0.5, 0.6875, 0.5, 0.6562, 0.5, 0.6562, 0.5, 0.6875, 0.5, 0.4062, 0.5, 0.375, 0.5, 0.375, 0.5, 0.4062, 0.5, 0.125, 0.5, 0.09375, 0.5, 0.09375, 0.5, 0.125, 0.5, 0.8125, 0.5, 0.7812, 0.5, 0.7812, 0.5, 0.8125, 0.5, 0.5312, 0.5, 0.5, 0.5, 0.5, 0.5, 0.5312, 0.5, 0.25, 0.5, 0.2188, 0.5, 0.2188, 0.5, 0.25, 0.5, 0.7507, 0.4899, 0.7968, 0.4854, 0.7955, 0.4802, 0.75, 0.4847, 0.7981, 0.485, 0.8418, 0.4717, 0.8393, 0.467, 0.7955, 0.4802, 0.8434, 0.4709, 0.8833, 0.4496, 0.8797, 0.4454, 0.8393, 0.467, 0.8849, 0.4482, 0.9197, 0.4197, 0.9152, 0.4162, 0.8797, 0.4454, 0.9211, 0.4181, 0.9496, 0.3833, 0.9444, 0.3807, 0.9152, 0.4162, 0.9505, 0.3816, 0.9717, 0.3418, 0.9661, 0.34, 0.9444, 0.3807, 0.9722, 0.3403, 0.9854, 0.2968, 0.9795, 0.2959, 0.9661, 0.34, 0.9855, 0.2958, 0.99, 0.2504, 0.9841, 0.25, 0.9795, 0.2959, 0.99, 0.2496, 0.9855, 0.2042, 0.9795, 0.2041, 0.9841, 0.25, 0.9854, 0.2032, 0.9722, 0.1597, 0.9661, 0.16, 0.9795, 0.2041, 0.9717, 0.1582, 0.9505, 0.1184, 0.9444, 0.1193, 0.9661, 0.16, 0.9496, 0.1167, 0.9211, 0.08195, 0.9152, 0.08378, 0.9444, 0.1193, 0.9197, 0.08029, 0.8849, 0.05176, 0.8797, 0.05465, 0.9152, 0.08378, 0.8833, 0.05045, 0.8434, 0.02911, 0.8393, 0.03304, 0.8797, 0.05465, 0.8418, 0.02827, 0.7981, 0.01499, 0.7955, 0.01975, 0.8393, 0.03304, 0.7968, 0.01461, 0.7507, 0.01007, 0.75, 0.01527, 0.7955, 0.01975, 0.7493, 0.01007, 0.7032, 0.01461, 0.7045, 0.01975, 0.75, 0.01527, 0.7019, 0.01499, 0.6582, 0.02827, 0.6607, 0.03304, 0.7045, 0.01975, 0.6566, 0.02911, 0.6167, 0.05045, 0.6203, 0.05465, 0.6607, 0.03304, 0.6151, 0.05176, 0.5803, 0.08029, 0.5848, 0.08378, 0.6203, 0.05465, 0.5789, 0.08195, 0.5504, 0.1167, 0.5556, 0.1193, 0.5848, 0.08378, 0.5495, 0.1184, 0.5283, 0.1582, 0.5339, 0.16, 0.5556, 0.1193, 0.5278, 0.1597, 0.5146, 0.2032, 0.5205, 0.2041, 0.5339, 0.16, 0.5145, 0.2042, 0.51, 0.2496, 0.5159, 0.25, 0.5205, 0.2041, 0.51, 0.2504, 0.5145, 0.2958, 0.5205, 0.2959, 0.5159, 0.25, 0.5146, 0.2968, 0.5278, 0.3403, 0.5339, 0.34, 0.5205, 0.2959, 0.5283, 0.3418, 0.5495, 0.3816, 0.5556, 0.3807, 0.5339, 0.34, 0.5504, 0.3833, 0.5789, 0.4181, 0.5848, 0.4162, 0.5556, 0.3807, 0.5803, 0.4197, 0.6151, 0.4482, 0.6203, 0.4454, 0.5848, 0.4162, 0.6167, 0.4496, 0.6566, 0.4709, 0.6607, 0.467, 0.6203, 0.4454, 0.6582, 0.4717, 0.7019, 0.485, 0.7045, 0.4802, 0.6607, 0.467, 0.7032, 0.4854, 0.7493, 0.4899, 0.75, 0.4847, 0.7045, 0.4802, 1.0, 0.5, 0.9688, 0.5, 0.9688, 0.5, 1.0, 0.5, 0.9688, 1.0, 1.0, 1.0, 1.0, 1.0, 0.9688, 1.0, 0.9375, 1.0, 0.9688, 1.0, 0.9688, 1.0, 0.9375, 1.0, 0.9062, 1.0, 0.9375, 1.0, 0.9375, 1.0, 0.9062, 1.0, 0.875, 1.0, 0.9062, 1.0, 0.9062, 1.0, 0.875, 1.0, 0.8438, 1.0, 0.875, 1.0, 0.875, 1.0, 0.8438, 1.0, 0.8125, 1.0, 0.8438, 1.0, 0.8438, 1.0, 0.8125, 1.0, 0.7812, 1.0, 0.8125, 1.0, 0.8125, 1.0, 0.7812, 1.0, 0.75, 1.0, 0.7812, 1.0, 0.7812, 1.0, 0.75, 1.0, 0.7188, 1.0, 0.75, 1.0, 0.75, 1.0, 0.7188, 1.0, 0.6875, 1.0, 0.7188, 1.0, 0.7188, 1.0, 0.6875, 1.0, 0.6563, 1.0, 0.6875, 1.0, 0.6875, 1.0, 0.6562, 1.0, 0.625, 1.0, 0.6562, 1.0, 0.6562, 1.0, 0.625, 1.0, 0.5938, 1.0, 0.625, 1.0, 0.625, 1.0, 0.5938, 1.0, 0.5625, 1.0, 0.5938, 1.0, 0.5938, 1.0, 0.5625, 1.0, 0.5312, 1.0, 0.5625, 1.0, 0.5625, 1.0, 0.5312, 1.0, 0.5, 1.0, 0.5312, 1.0, 0.5312, 1.0, 0.5, 1.0, 0.4688, 1.0, 0.5, 1.0, 0.5, 1.0, 0.4688, 1.0, 0.4375, 1.0, 0.4688, 1.0, 0.4688, 1.0, 0.4375, 1.0, 0.4062, 1.0, 0.4375, 1.0, 0.4375, 1.0, 0.4062, 1.0, 0.375, 1.0, 0.4062, 1.0, 0.4062, 1.0, 0.375, 1.0, 0.3437, 1.0, 0.375, 1.0, 0.375, 1.0, 0.3438, 1.0, 0.3125, 1.0, 0.3438, 1.0, 0.3438, 1.0, 0.3125, 1.0, 0.2812, 1.0, 0.3125, 1.0, 0.3125, 1.0, 0.2812, 1.0, 0.25, 1.0, 0.2812, 1.0, 0.2812, 1.0, 0.25, 1.0, 0.2188, 1.0, 0.25, 1.0, 0.25, 1.0, 0.2188, 1.0, 0.1875, 1.0, 0.2188, 1.0, 0.2188, 1.0, 0.1875, 1.0, 0.1562, 1.0, 0.1875, 1.0, 0.1875, 1.0, 0.1562, 1.0, 0.125, 1.0, 0.1562, 1.0, 0.1562, 1.0, 0.125, 1.0, 0.09375, 1.0, 0.125, 1.0, 0.125, 1.0, 0.09375, 1.0, 0.0625, 1.0, 0.09375, 1.0, 0.09375, 1.0, 0.0625, 1.0, 0.03125, 1.0, 0.0625, 1.0, 0.0625, 1.0, 0.03125, 1.0, 0.0, 1.0, 0.03125, 1.0, 0.03125, 1.0, 0.0, 1.0, 0.9688, 1.0, 1.0, 1.0, 1.0, 1.0, 0.9688, 1.0])
me_cylinder_002.materials.append(mat_mesa)
me_cylinder_002.update()

# ---- objects
ob_mesa_001 = bpy.data.objects.new('Mesa.001', me_cylinder_001)
ob_mesa_002 = bpy.data.objects.new('Mesa.002', me_cylinder_002)

# ---- transforms, parenting, visibility, modifiers, constraints
ob_mesa_001.location = (-37.53, 98.0, 2.914)
ob_mesa_001.scale = (0.7792, 0.7792, 6.32)
_m = ob_mesa_001.modifiers.new('Auto Smooth', 'NODES')
_m.node_group = ng_auto_smooth
_gi = [s.identifier for s in ng_auto_smooth.interface.items_tree if s.item_type == 'SOCKET' and s.in_out == 'INPUT']
_m[_gi[1]] = 0.5236  # Angle
ob_mesa_002.location = (11.9, 98.0, 2.914)
ob_mesa_002.scale = (0.7792, 0.7792, 6.32)
_m = ob_mesa_002.modifiers.new('Auto Smooth', 'NODES')
_m.node_group = ng_auto_smooth
_gi = [s.identifier for s in ng_auto_smooth.interface.items_tree if s.item_type == 'SOCKET' and s.in_out == 'INPUT']
_m[_gi[1]] = 0.5236  # Angle

# ---- collection membership
scene.collection.objects.link(ob_mesa_001)
scene.collection.objects.link(ob_mesa_002)

# ---- scene / render settings (as saved in the file)
scene.frame_start = 1; scene.frame_end = 250; scene.frame_set(1)
scene.render.engine = 'BLENDER_EEVEE_NEXT'
scene.cycles.sampling_pattern = 'TABULATED_SOBOL'
scene.view_settings.view_transform = 'Filmic'
bpy.context.view_layer.update()

# ---- added for rendering (the .blend has no active camera and no usable light): camera, sun
cam_auto = bpy.data.cameras.new('AutoCamera')
cam_auto.lens = 50.0
cam_auto.sensor_width = 36.0
cam_auto.clip_end = 1262.54
ob_auto_camera = bpy.data.objects.new('AutoCamera', cam_auto)
scene.collection.objects.link(ob_auto_camera)
ob_auto_camera.location = (59.1285, 11.6757, 60.6285)
ob_auto_camera.rotation_euler = (1.09748, -7.21219e-08, 0.694738)
scene.camera = ob_auto_camera
light_auto_sun = bpy.data.lights.new('AutoSun', 'SUN')
light_auto_sun.energy = 3.0
light_auto_sun.angle = 0.0523599
ob_auto_sun = bpy.data.objects.new('AutoSun', light_auto_sun)
scene.collection.objects.link(ob_auto_sun)
ob_auto_sun.rotation_euler = (0.872665, 0.174533, 0.523599)
bpy.context.view_layer.update()

